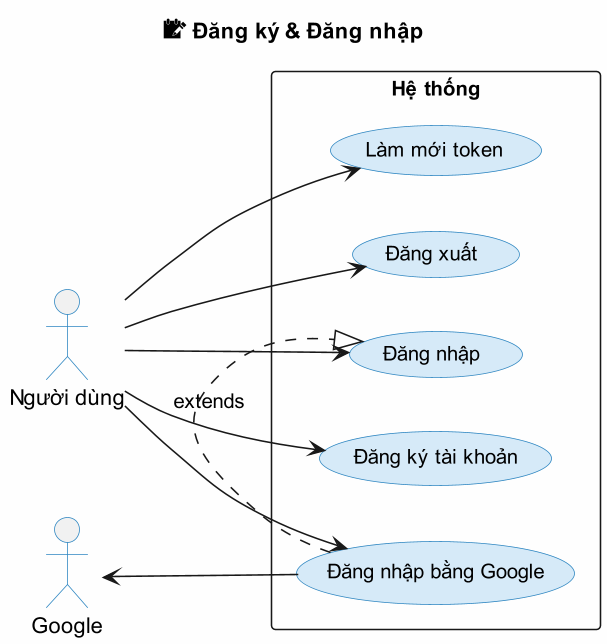

The diagram above was rendered by PlantUML. Its source (embedded in the PNG):
@startuml
skinparam dpi 150
skinparam backgroundColor #FEFEFE
skinparam defaultFontSize 13
skinparam usecaseFontSize 13
skinparam actorFontSize 14
skinparam usecaseBorderColor #2E86C1
skinparam usecaseBackgroundColor #D6EAF8
skinparam actorBorderColor #2E86C1

left to right direction
title 📝 Đăng ký & Đăng nhập

actor "Người dùng" as USER
actor "Google" as GOOGLE

rectangle "Hệ thống" {
  (Đăng ký tài khoản) as UC1
  (Đăng nhập) as UC2
  (Đăng nhập bằng Google) as UC3
  (Làm mới token) as UC4
  (Đăng xuất) as UC5
}

USER --> UC1
USER --> UC2
USER --> UC3
USER --> UC4
USER --> UC5

UC3 .|> UC2 : extends
GOOGLE <-- UC3

@enduml